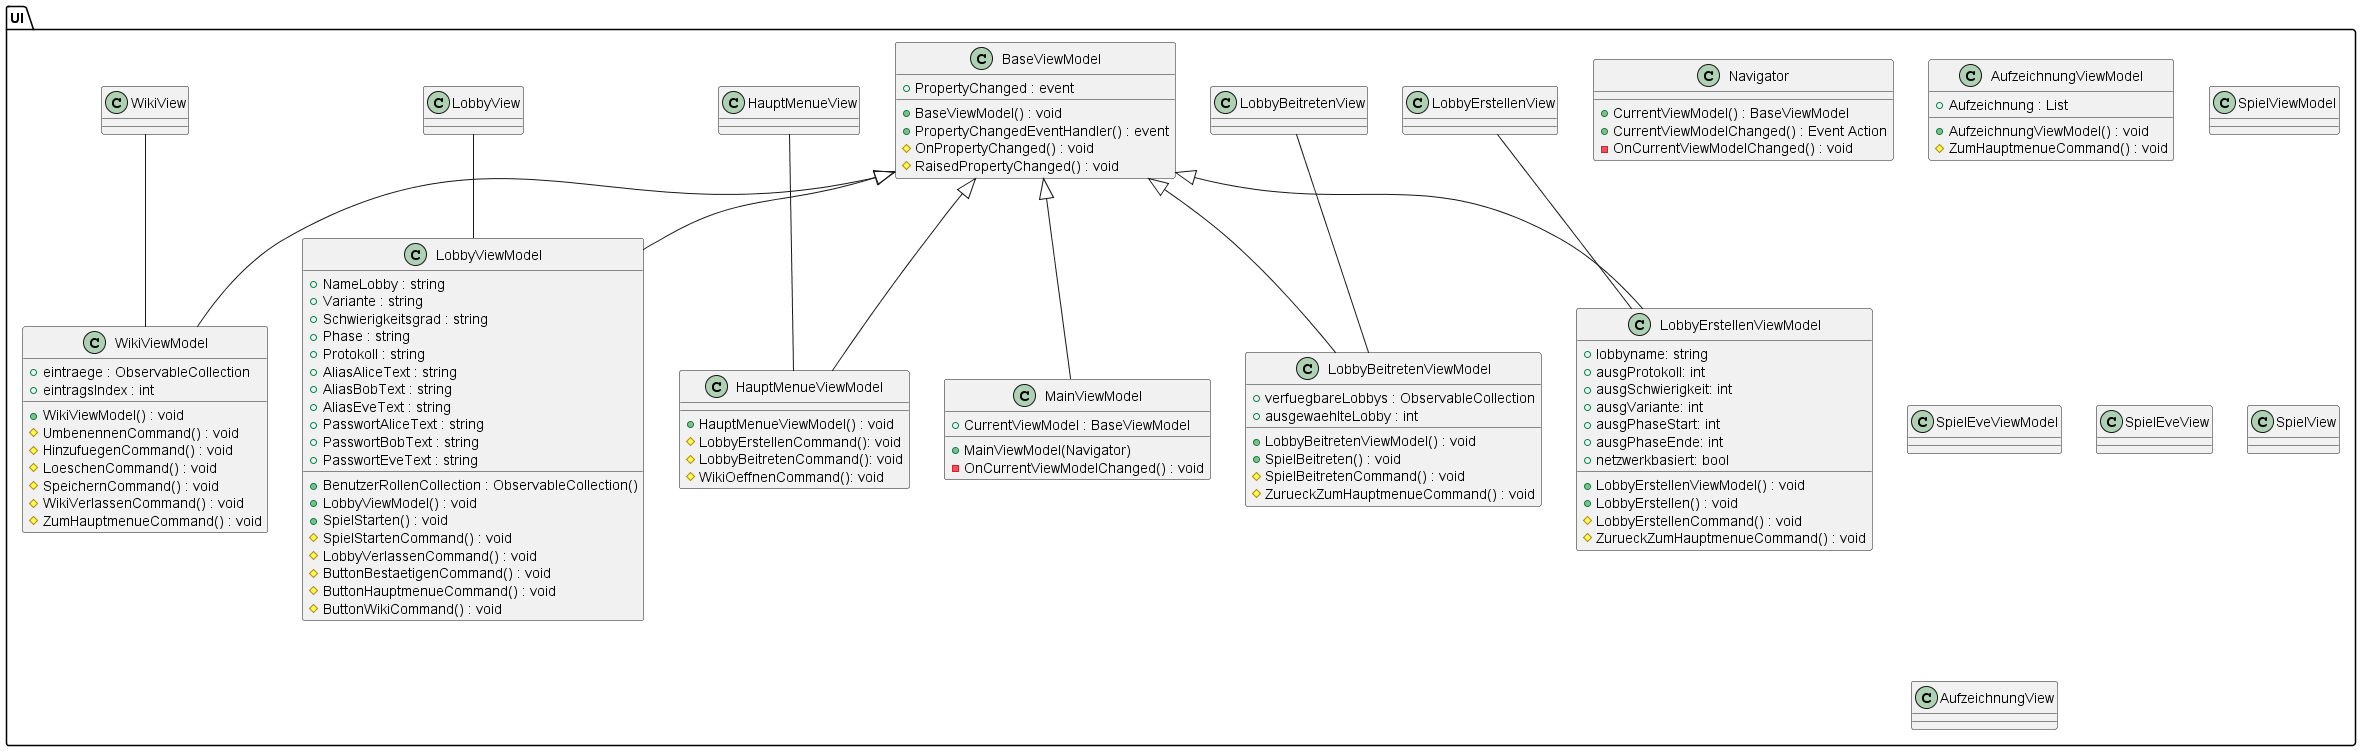

The diagram above was rendered by PlantUML. Its source (embedded in the PNG):
@startuml name

skinparam pageMargin 10
skinparam pageExternalColor gray
skinparam pageBorderColor black

/'************************************************************'/
/'PACKAGE UI												  '/
/'************************************************************'/
package UI
{
	class MainViewModel
	{
		+ MainViewModel(Navigator)
		+ CurrentViewModel : BaseViewModel
		- OnCurrentViewModelChanged() : void
	}

	class Navigator
	{
		+ CurrentViewModel() : BaseViewModel
		+ CurrentViewModelChanged() : Event Action
		- OnCurrentViewModelChanged() : void
	}

	class LobbyErstellenViewModel
	{
		 + lobbyname: string 
		 + ausgProtokoll: int 
		 + ausgSchwierigkeit: int 
		 + ausgVariante: int 
		 + ausgPhaseStart: int 
		 + ausgPhaseEnde: int 
		 + netzwerkbasiert: bool 
		 + LobbyErstellenViewModel() : void
		 + LobbyErstellen() : void
		 # LobbyErstellenCommand() : void
		 # ZurueckZumHauptmenueCommand() : void
	}
	
	class LobbyBeitretenViewModel
	{
		 + verfuegbareLobbys : ObservableCollection 
		 + ausgewaehlteLobby : int 
		 + LobbyBeitretenViewModel() : void 
		 + SpielBeitreten() : void 
		 # SpielBeitretenCommand() : void 
		 # ZurueckZumHauptmenueCommand() : void 
	}
	
	class HauptMenueViewModel
	{
		 + HauptMenueViewModel() : void
		 # LobbyErstellenCommand(): void
		 # LobbyBeitretenCommand(): void
		 # WikiOeffnenCommand(): void
	}
	
	class LobbyViewModel
	{
		 + NameLobby : string
		 + Variante : string
		 + Schwierigkeitsgrad : string
		 + Phase : string
		 + Protokoll : string
		 + AliasAliceText : string
		 + AliasBobText : string
		 + AliasEveText : string
		 + PasswortAliceText : string
		 + PasswortBobText : string
		 + PasswortEveText : string
		 + BenutzerRollenCollection : ObservableCollection()
		 + LobbyViewModel() : void
		 + SpielStarten() : void
		 # SpielStartenCommand() : void
		 # LobbyVerlassenCommand() : void
		 # ButtonBestaetigenCommand() : void
		 # ButtonHauptmenueCommand() : void
		 # ButtonWikiCommand() : void
	}
	
	class WikiViewModel
	{
		 + eintraege : ObservableCollection
		 + eintragsIndex : int
		 + WikiViewModel() : void
		 # UmbenennenCommand() : void
		 # HinzufuegenCommand() : void
		 # LoeschenCommand() : void
		 # SpeichernCommand() : void
		 # WikiVerlassenCommand() : void
		 # ZumHauptmenueCommand() : void
	}
	
	class BaseViewModel
	{
		 + PropertyChanged : event
		 + BaseViewModel() : void
		 + PropertyChangedEventHandler() : event
		 # OnPropertyChanged() : void
		 # RaisedPropertyChanged() : void
	}

	class AufzeichnungViewModel
	{
		+ Aufzeichnung : List
		+ AufzeichnungViewModel() : void
		# ZumHauptmenueCommand() : void
	}

	class SpielViewModel
	{
	}

	class SpielEveViewModel
	{
	}

	class SpielEveView
	{
	}

	class SpielView
	{
	}

	class AufzeichnungView
	{
	}

	class LobbyErstellenView
	{
	}
	
	class LobbyBeitretenView
	{
	}
	
	class HauptMenueView
	{
	}
	
	class LobbyView
	{
	}
	
	class WikiView
	{
	}
}

BaseViewModel <|-- LobbyBeitretenViewModel
BaseViewModel <|-- LobbyViewModel
BaseViewModel <|-- WikiViewModel
BaseViewModel <|-- HauptMenueViewModel
BaseViewModel <|-- LobbyErstellenViewModel
BaseViewModel <|-- MainViewModel
LobbyErstellenView -- LobbyErstellenViewModel
LobbyBeitretenView -- LobbyBeitretenViewModel
HauptMenueView -- HauptMenueViewModel
LobbyView -- LobbyViewModel
WikiView -- WikiViewModel

@enduml